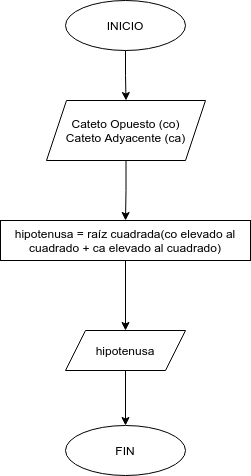

The diagram above was exported from draw.io. Its source (the exported page's mxGraphModel, read from the mxfile embedded in the PNG):
<mxGraphModel dx="1315" dy="789" grid="1" gridSize="10" guides="1" tooltips="1" connect="1" arrows="1" fold="1" page="1" pageScale="1" pageWidth="827" pageHeight="1169" math="0" shadow="0">
  <root>
    <mxCell id="0" />
    <mxCell id="1" parent="0" />
    <mxCell id="_GtBleWCeeGhKEkXCdw8-3" style="edgeStyle=orthogonalEdgeStyle;rounded=0;orthogonalLoop=1;jettySize=auto;html=1;entryX=0.5;entryY=0;entryDx=0;entryDy=0;" edge="1" parent="1" source="_GtBleWCeeGhKEkXCdw8-1" target="_GtBleWCeeGhKEkXCdw8-2">
      <mxGeometry relative="1" as="geometry" />
    </mxCell>
    <mxCell id="_GtBleWCeeGhKEkXCdw8-1" value="INICIO" style="ellipse;whiteSpace=wrap;html=1;" vertex="1" parent="1">
      <mxGeometry x="354" y="110" width="120" height="50" as="geometry" />
    </mxCell>
    <mxCell id="_GtBleWCeeGhKEkXCdw8-5" style="edgeStyle=orthogonalEdgeStyle;rounded=0;orthogonalLoop=1;jettySize=auto;html=1;entryX=0.5;entryY=0;entryDx=0;entryDy=0;" edge="1" parent="1" source="_GtBleWCeeGhKEkXCdw8-2" target="_GtBleWCeeGhKEkXCdw8-4">
      <mxGeometry relative="1" as="geometry" />
    </mxCell>
    <mxCell id="_GtBleWCeeGhKEkXCdw8-2" value="Cateto Opuesto (co)&lt;br&gt;Cateto Adyacente (ca)" style="shape=parallelogram;perimeter=parallelogramPerimeter;whiteSpace=wrap;html=1;fixedSize=1;" vertex="1" parent="1">
      <mxGeometry x="335" y="210" width="159" height="60" as="geometry" />
    </mxCell>
    <mxCell id="_GtBleWCeeGhKEkXCdw8-7" style="edgeStyle=orthogonalEdgeStyle;rounded=0;orthogonalLoop=1;jettySize=auto;html=1;exitX=0.5;exitY=1;exitDx=0;exitDy=0;entryX=0.5;entryY=0;entryDx=0;entryDy=0;" edge="1" parent="1" source="_GtBleWCeeGhKEkXCdw8-4" target="_GtBleWCeeGhKEkXCdw8-6">
      <mxGeometry relative="1" as="geometry" />
    </mxCell>
    <mxCell id="_GtBleWCeeGhKEkXCdw8-4" value="hipotenusa = raíz cuadrada(co elevado al cuadrado + ca elevado al cuadrado)" style="rounded=0;whiteSpace=wrap;html=1;" vertex="1" parent="1">
      <mxGeometry x="289" y="330" width="250" height="40" as="geometry" />
    </mxCell>
    <mxCell id="_GtBleWCeeGhKEkXCdw8-9" style="edgeStyle=orthogonalEdgeStyle;rounded=0;orthogonalLoop=1;jettySize=auto;html=1;exitX=0.5;exitY=1;exitDx=0;exitDy=0;entryX=0.5;entryY=0;entryDx=0;entryDy=0;" edge="1" parent="1" source="_GtBleWCeeGhKEkXCdw8-6" target="_GtBleWCeeGhKEkXCdw8-8">
      <mxGeometry relative="1" as="geometry" />
    </mxCell>
    <mxCell id="_GtBleWCeeGhKEkXCdw8-6" value="hipotenusa" style="shape=parallelogram;perimeter=parallelogramPerimeter;whiteSpace=wrap;html=1;fixedSize=1;" vertex="1" parent="1">
      <mxGeometry x="354" y="440" width="120" height="40" as="geometry" />
    </mxCell>
    <mxCell id="_GtBleWCeeGhKEkXCdw8-8" value="FIN" style="ellipse;whiteSpace=wrap;html=1;" vertex="1" parent="1">
      <mxGeometry x="354" y="535" width="120" height="50" as="geometry" />
    </mxCell>
  </root>
</mxGraphModel>